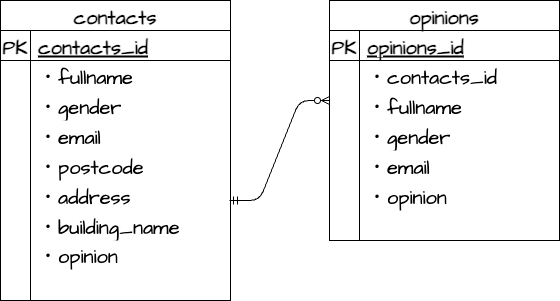

The diagram above was exported from draw.io. Its source (the exported page's mxGraphModel, read from the mxfile embedded in the PNG):
<mxGraphModel dx="749" dy="372" grid="1" gridSize="10" guides="1" tooltips="1" connect="1" arrows="1" fold="1" page="1" pageScale="1" pageWidth="1169" pageHeight="827" math="0" shadow="0">
  <root>
    <mxCell id="0" />
    <mxCell id="1" parent="0" />
    <mxCell id="31" value="" style="edgeStyle=entityRelationEdgeStyle;fontSize=12;html=1;endArrow=ERzeroToMany;startArrow=ERmandOne;" edge="1" parent="1">
      <mxGeometry width="100" height="100" relative="1" as="geometry">
        <mxPoint x="440" y="510" as="sourcePoint" />
        <mxPoint x="540" y="410" as="targetPoint" />
      </mxGeometry>
    </mxCell>
    <mxCell id="32" value="" style="group" vertex="1" connectable="0" parent="1">
      <mxGeometry x="540" y="310" width="230" height="240" as="geometry" />
    </mxCell>
    <mxCell id="15" value="opinions" style="shape=table;startSize=30;container=1;collapsible=1;childLayout=tableLayout;fixedRows=1;rowLines=0;fontStyle=1;align=center;resizeLast=1;hachureGap=4;fontFamily=Architects Daughter;fontSource=https%3A%2F%2Ffonts.googleapis.com%2Fcss%3Ffamily%3DArchitects%2BDaughter;fontSize=20;" vertex="1" parent="32">
      <mxGeometry width="230" height="240" as="geometry" />
    </mxCell>
    <mxCell id="16" value="" style="shape=tableRow;horizontal=0;startSize=0;swimlaneHead=0;swimlaneBody=0;fillColor=none;collapsible=0;dropTarget=0;points=[[0,0.5],[1,0.5]];portConstraint=eastwest;top=0;left=0;right=0;bottom=1;hachureGap=4;fontFamily=Architects Daughter;fontSource=https%3A%2F%2Ffonts.googleapis.com%2Fcss%3Ffamily%3DArchitects%2BDaughter;fontSize=20;" vertex="1" parent="15">
      <mxGeometry y="30" width="230" height="30" as="geometry" />
    </mxCell>
    <mxCell id="17" value="PK" style="shape=partialRectangle;connectable=0;fillColor=none;top=0;left=0;bottom=0;right=0;fontStyle=1;overflow=hidden;hachureGap=4;fontFamily=Architects Daughter;fontSource=https%3A%2F%2Ffonts.googleapis.com%2Fcss%3Ffamily%3DArchitects%2BDaughter;fontSize=20;" vertex="1" parent="16">
      <mxGeometry width="30" height="30" as="geometry">
        <mxRectangle width="30" height="30" as="alternateBounds" />
      </mxGeometry>
    </mxCell>
    <mxCell id="18" value="opinions_id" style="shape=partialRectangle;connectable=0;fillColor=none;top=0;left=0;bottom=0;right=0;align=left;spacingLeft=6;fontStyle=5;overflow=hidden;hachureGap=4;fontFamily=Architects Daughter;fontSource=https%3A%2F%2Ffonts.googleapis.com%2Fcss%3Ffamily%3DArchitects%2BDaughter;fontSize=20;" vertex="1" parent="16">
      <mxGeometry x="30" width="200" height="30" as="geometry">
        <mxRectangle width="200" height="30" as="alternateBounds" />
      </mxGeometry>
    </mxCell>
    <mxCell id="19" value="" style="shape=tableRow;horizontal=0;startSize=0;swimlaneHead=0;swimlaneBody=0;fillColor=none;collapsible=0;dropTarget=0;points=[[0,0.5],[1,0.5]];portConstraint=eastwest;top=0;left=0;right=0;bottom=0;hachureGap=4;fontFamily=Architects Daughter;fontSource=https%3A%2F%2Ffonts.googleapis.com%2Fcss%3Ffamily%3DArchitects%2BDaughter;fontSize=20;" vertex="1" parent="15">
      <mxGeometry y="60" width="230" height="30" as="geometry" />
    </mxCell>
    <mxCell id="20" value="" style="shape=partialRectangle;connectable=0;fillColor=none;top=0;left=0;bottom=0;right=0;editable=1;overflow=hidden;hachureGap=4;fontFamily=Architects Daughter;fontSource=https%3A%2F%2Ffonts.googleapis.com%2Fcss%3Ffamily%3DArchitects%2BDaughter;fontSize=20;" vertex="1" parent="19">
      <mxGeometry width="30" height="30" as="geometry">
        <mxRectangle width="30" height="30" as="alternateBounds" />
      </mxGeometry>
    </mxCell>
    <mxCell id="21" value="・contacts_id" style="shape=partialRectangle;connectable=0;fillColor=none;top=0;left=0;bottom=0;right=0;align=left;spacingLeft=6;overflow=hidden;hachureGap=4;fontFamily=Architects Daughter;fontSource=https%3A%2F%2Ffonts.googleapis.com%2Fcss%3Ffamily%3DArchitects%2BDaughter;fontSize=20;" vertex="1" parent="19">
      <mxGeometry x="30" width="200" height="30" as="geometry">
        <mxRectangle width="200" height="30" as="alternateBounds" />
      </mxGeometry>
    </mxCell>
    <mxCell id="22" value="" style="shape=tableRow;horizontal=0;startSize=0;swimlaneHead=0;swimlaneBody=0;fillColor=none;collapsible=0;dropTarget=0;points=[[0,0.5],[1,0.5]];portConstraint=eastwest;top=0;left=0;right=0;bottom=0;hachureGap=4;fontFamily=Architects Daughter;fontSource=https%3A%2F%2Ffonts.googleapis.com%2Fcss%3Ffamily%3DArchitects%2BDaughter;fontSize=20;" vertex="1" parent="15">
      <mxGeometry y="90" width="230" height="30" as="geometry" />
    </mxCell>
    <mxCell id="23" value="" style="shape=partialRectangle;connectable=0;fillColor=none;top=0;left=0;bottom=0;right=0;editable=1;overflow=hidden;hachureGap=4;fontFamily=Architects Daughter;fontSource=https%3A%2F%2Ffonts.googleapis.com%2Fcss%3Ffamily%3DArchitects%2BDaughter;fontSize=20;" vertex="1" parent="22">
      <mxGeometry width="30" height="30" as="geometry">
        <mxRectangle width="30" height="30" as="alternateBounds" />
      </mxGeometry>
    </mxCell>
    <mxCell id="24" value="・fullname" style="shape=partialRectangle;connectable=0;fillColor=none;top=0;left=0;bottom=0;right=0;align=left;spacingLeft=6;overflow=hidden;hachureGap=4;fontFamily=Architects Daughter;fontSource=https%3A%2F%2Ffonts.googleapis.com%2Fcss%3Ffamily%3DArchitects%2BDaughter;fontSize=20;" vertex="1" parent="22">
      <mxGeometry x="30" width="200" height="30" as="geometry">
        <mxRectangle width="200" height="30" as="alternateBounds" />
      </mxGeometry>
    </mxCell>
    <mxCell id="25" value="" style="shape=tableRow;horizontal=0;startSize=0;swimlaneHead=0;swimlaneBody=0;fillColor=none;collapsible=0;dropTarget=0;points=[[0,0.5],[1,0.5]];portConstraint=eastwest;top=0;left=0;right=0;bottom=0;hachureGap=4;fontFamily=Architects Daughter;fontSource=https%3A%2F%2Ffonts.googleapis.com%2Fcss%3Ffamily%3DArchitects%2BDaughter;fontSize=20;" vertex="1" parent="15">
      <mxGeometry y="120" width="230" height="30" as="geometry" />
    </mxCell>
    <mxCell id="26" value="" style="shape=partialRectangle;connectable=0;fillColor=none;top=0;left=0;bottom=0;right=0;editable=1;overflow=hidden;hachureGap=4;fontFamily=Architects Daughter;fontSource=https%3A%2F%2Ffonts.googleapis.com%2Fcss%3Ffamily%3DArchitects%2BDaughter;fontSize=20;" vertex="1" parent="25">
      <mxGeometry width="30" height="30" as="geometry">
        <mxRectangle width="30" height="30" as="alternateBounds" />
      </mxGeometry>
    </mxCell>
    <mxCell id="27" value="・gender" style="shape=partialRectangle;connectable=0;fillColor=none;top=0;left=0;bottom=0;right=0;align=left;spacingLeft=6;overflow=hidden;hachureGap=4;fontFamily=Architects Daughter;fontSource=https%3A%2F%2Ffonts.googleapis.com%2Fcss%3Ffamily%3DArchitects%2BDaughter;fontSize=20;" vertex="1" parent="25">
      <mxGeometry x="30" width="200" height="30" as="geometry">
        <mxRectangle width="200" height="30" as="alternateBounds" />
      </mxGeometry>
    </mxCell>
    <mxCell id="56" style="shape=tableRow;horizontal=0;startSize=0;swimlaneHead=0;swimlaneBody=0;fillColor=none;collapsible=0;dropTarget=0;points=[[0,0.5],[1,0.5]];portConstraint=eastwest;top=0;left=0;right=0;bottom=0;hachureGap=4;fontFamily=Architects Daughter;fontSource=https%3A%2F%2Ffonts.googleapis.com%2Fcss%3Ffamily%3DArchitects%2BDaughter;fontSize=20;" vertex="1" parent="15">
      <mxGeometry y="150" width="230" height="30" as="geometry" />
    </mxCell>
    <mxCell id="57" style="shape=partialRectangle;connectable=0;fillColor=none;top=0;left=0;bottom=0;right=0;editable=1;overflow=hidden;hachureGap=4;fontFamily=Architects Daughter;fontSource=https%3A%2F%2Ffonts.googleapis.com%2Fcss%3Ffamily%3DArchitects%2BDaughter;fontSize=20;" vertex="1" parent="56">
      <mxGeometry width="30" height="30" as="geometry">
        <mxRectangle width="30" height="30" as="alternateBounds" />
      </mxGeometry>
    </mxCell>
    <mxCell id="58" style="shape=partialRectangle;connectable=0;fillColor=none;top=0;left=0;bottom=0;right=0;align=left;spacingLeft=6;overflow=hidden;hachureGap=4;fontFamily=Architects Daughter;fontSource=https%3A%2F%2Ffonts.googleapis.com%2Fcss%3Ffamily%3DArchitects%2BDaughter;fontSize=20;" vertex="1" parent="56">
      <mxGeometry x="30" width="200" height="30" as="geometry">
        <mxRectangle width="200" height="30" as="alternateBounds" />
      </mxGeometry>
    </mxCell>
    <mxCell id="53" style="shape=tableRow;horizontal=0;startSize=0;swimlaneHead=0;swimlaneBody=0;fillColor=none;collapsible=0;dropTarget=0;points=[[0,0.5],[1,0.5]];portConstraint=eastwest;top=0;left=0;right=0;bottom=0;hachureGap=4;fontFamily=Architects Daughter;fontSource=https%3A%2F%2Ffonts.googleapis.com%2Fcss%3Ffamily%3DArchitects%2BDaughter;fontSize=20;" vertex="1" parent="15">
      <mxGeometry y="180" width="230" height="30" as="geometry" />
    </mxCell>
    <mxCell id="54" style="shape=partialRectangle;connectable=0;fillColor=none;top=0;left=0;bottom=0;right=0;editable=1;overflow=hidden;hachureGap=4;fontFamily=Architects Daughter;fontSource=https%3A%2F%2Ffonts.googleapis.com%2Fcss%3Ffamily%3DArchitects%2BDaughter;fontSize=20;" vertex="1" parent="53">
      <mxGeometry width="30" height="30" as="geometry">
        <mxRectangle width="30" height="30" as="alternateBounds" />
      </mxGeometry>
    </mxCell>
    <mxCell id="55" style="shape=partialRectangle;connectable=0;fillColor=none;top=0;left=0;bottom=0;right=0;align=left;spacingLeft=6;overflow=hidden;hachureGap=4;fontFamily=Architects Daughter;fontSource=https%3A%2F%2Ffonts.googleapis.com%2Fcss%3Ffamily%3DArchitects%2BDaughter;fontSize=20;" vertex="1" parent="53">
      <mxGeometry x="30" width="200" height="30" as="geometry">
        <mxRectangle width="200" height="30" as="alternateBounds" />
      </mxGeometry>
    </mxCell>
    <mxCell id="50" style="shape=tableRow;horizontal=0;startSize=0;swimlaneHead=0;swimlaneBody=0;fillColor=none;collapsible=0;dropTarget=0;points=[[0,0.5],[1,0.5]];portConstraint=eastwest;top=0;left=0;right=0;bottom=0;hachureGap=4;fontFamily=Architects Daughter;fontSource=https%3A%2F%2Ffonts.googleapis.com%2Fcss%3Ffamily%3DArchitects%2BDaughter;fontSize=20;" vertex="1" parent="15">
      <mxGeometry y="210" width="230" height="30" as="geometry" />
    </mxCell>
    <mxCell id="51" style="shape=partialRectangle;connectable=0;fillColor=none;top=0;left=0;bottom=0;right=0;editable=1;overflow=hidden;hachureGap=4;fontFamily=Architects Daughter;fontSource=https%3A%2F%2Ffonts.googleapis.com%2Fcss%3Ffamily%3DArchitects%2BDaughter;fontSize=20;" vertex="1" parent="50">
      <mxGeometry width="30" height="30" as="geometry">
        <mxRectangle width="30" height="30" as="alternateBounds" />
      </mxGeometry>
    </mxCell>
    <mxCell id="52" style="shape=partialRectangle;connectable=0;fillColor=none;top=0;left=0;bottom=0;right=0;align=left;spacingLeft=6;overflow=hidden;hachureGap=4;fontFamily=Architects Daughter;fontSource=https%3A%2F%2Ffonts.googleapis.com%2Fcss%3Ffamily%3DArchitects%2BDaughter;fontSize=20;" vertex="1" parent="50">
      <mxGeometry x="30" width="200" height="30" as="geometry">
        <mxRectangle width="200" height="30" as="alternateBounds" />
      </mxGeometry>
    </mxCell>
    <mxCell id="28" value="・email" style="shape=partialRectangle;connectable=0;fillColor=none;top=0;left=0;bottom=0;right=0;align=left;spacingLeft=6;overflow=hidden;hachureGap=4;fontFamily=Architects Daughter;fontSource=https%3A%2F%2Ffonts.googleapis.com%2Fcss%3Ffamily%3DArchitects%2BDaughter;fontSize=20;" vertex="1" parent="32">
      <mxGeometry x="30" y="150" width="200" height="30" as="geometry">
        <mxRectangle width="200" height="30" as="alternateBounds" />
      </mxGeometry>
    </mxCell>
    <mxCell id="29" value="・opinion" style="shape=partialRectangle;connectable=0;fillColor=none;top=0;left=0;bottom=0;right=0;align=left;spacingLeft=6;overflow=hidden;hachureGap=4;fontFamily=Architects Daughter;fontSource=https%3A%2F%2Ffonts.googleapis.com%2Fcss%3Ffamily%3DArchitects%2BDaughter;fontSize=20;" vertex="1" parent="32">
      <mxGeometry x="30" y="180" width="200" height="30" as="geometry">
        <mxRectangle width="200" height="30" as="alternateBounds" />
      </mxGeometry>
    </mxCell>
    <mxCell id="33" value="contacts" style="shape=table;startSize=30;container=1;collapsible=1;childLayout=tableLayout;fixedRows=1;rowLines=0;fontStyle=1;align=center;resizeLast=1;hachureGap=4;fontFamily=Architects Daughter;fontSource=https%3A%2F%2Ffonts.googleapis.com%2Fcss%3Ffamily%3DArchitects%2BDaughter;fontSize=20;" vertex="1" parent="1">
      <mxGeometry x="211" y="310" width="230" height="300" as="geometry" />
    </mxCell>
    <mxCell id="34" value="" style="shape=tableRow;horizontal=0;startSize=0;swimlaneHead=0;swimlaneBody=0;fillColor=none;collapsible=0;dropTarget=0;points=[[0,0.5],[1,0.5]];portConstraint=eastwest;top=0;left=0;right=0;bottom=1;hachureGap=4;fontFamily=Architects Daughter;fontSource=https%3A%2F%2Ffonts.googleapis.com%2Fcss%3Ffamily%3DArchitects%2BDaughter;fontSize=20;" vertex="1" parent="33">
      <mxGeometry y="30" width="230" height="30" as="geometry" />
    </mxCell>
    <mxCell id="35" value="PK" style="shape=partialRectangle;connectable=0;fillColor=none;top=0;left=0;bottom=0;right=0;fontStyle=1;overflow=hidden;hachureGap=4;fontFamily=Architects Daughter;fontSource=https%3A%2F%2Ffonts.googleapis.com%2Fcss%3Ffamily%3DArchitects%2BDaughter;fontSize=20;" vertex="1" parent="34">
      <mxGeometry width="30" height="30" as="geometry">
        <mxRectangle width="30" height="30" as="alternateBounds" />
      </mxGeometry>
    </mxCell>
    <mxCell id="36" value="contacts_id" style="shape=partialRectangle;connectable=0;fillColor=none;top=0;left=0;bottom=0;right=0;align=left;spacingLeft=6;fontStyle=5;overflow=hidden;hachureGap=4;fontFamily=Architects Daughter;fontSource=https%3A%2F%2Ffonts.googleapis.com%2Fcss%3Ffamily%3DArchitects%2BDaughter;fontSize=20;" vertex="1" parent="34">
      <mxGeometry x="30" width="200" height="30" as="geometry">
        <mxRectangle width="200" height="30" as="alternateBounds" />
      </mxGeometry>
    </mxCell>
    <mxCell id="37" value="" style="shape=tableRow;horizontal=0;startSize=0;swimlaneHead=0;swimlaneBody=0;fillColor=none;collapsible=0;dropTarget=0;points=[[0,0.5],[1,0.5]];portConstraint=eastwest;top=0;left=0;right=0;bottom=0;hachureGap=4;fontFamily=Architects Daughter;fontSource=https%3A%2F%2Ffonts.googleapis.com%2Fcss%3Ffamily%3DArchitects%2BDaughter;fontSize=20;" vertex="1" parent="33">
      <mxGeometry y="60" width="230" height="30" as="geometry" />
    </mxCell>
    <mxCell id="38" value="" style="shape=partialRectangle;connectable=0;fillColor=none;top=0;left=0;bottom=0;right=0;editable=1;overflow=hidden;hachureGap=4;fontFamily=Architects Daughter;fontSource=https%3A%2F%2Ffonts.googleapis.com%2Fcss%3Ffamily%3DArchitects%2BDaughter;fontSize=20;" vertex="1" parent="37">
      <mxGeometry width="30" height="30" as="geometry">
        <mxRectangle width="30" height="30" as="alternateBounds" />
      </mxGeometry>
    </mxCell>
    <mxCell id="39" value="・fullname" style="shape=partialRectangle;connectable=0;fillColor=none;top=0;left=0;bottom=0;right=0;align=left;spacingLeft=6;overflow=hidden;hachureGap=4;fontFamily=Architects Daughter;fontSource=https%3A%2F%2Ffonts.googleapis.com%2Fcss%3Ffamily%3DArchitects%2BDaughter;fontSize=20;" vertex="1" parent="37">
      <mxGeometry x="30" width="200" height="30" as="geometry">
        <mxRectangle width="200" height="30" as="alternateBounds" />
      </mxGeometry>
    </mxCell>
    <mxCell id="40" value="" style="shape=tableRow;horizontal=0;startSize=0;swimlaneHead=0;swimlaneBody=0;fillColor=none;collapsible=0;dropTarget=0;points=[[0,0.5],[1,0.5]];portConstraint=eastwest;top=0;left=0;right=0;bottom=0;hachureGap=4;fontFamily=Architects Daughter;fontSource=https%3A%2F%2Ffonts.googleapis.com%2Fcss%3Ffamily%3DArchitects%2BDaughter;fontSize=20;" vertex="1" parent="33">
      <mxGeometry y="90" width="230" height="30" as="geometry" />
    </mxCell>
    <mxCell id="41" value="" style="shape=partialRectangle;connectable=0;fillColor=none;top=0;left=0;bottom=0;right=0;editable=1;overflow=hidden;hachureGap=4;fontFamily=Architects Daughter;fontSource=https%3A%2F%2Ffonts.googleapis.com%2Fcss%3Ffamily%3DArchitects%2BDaughter;fontSize=20;" vertex="1" parent="40">
      <mxGeometry width="30" height="30" as="geometry">
        <mxRectangle width="30" height="30" as="alternateBounds" />
      </mxGeometry>
    </mxCell>
    <mxCell id="42" value="・gender" style="shape=partialRectangle;connectable=0;fillColor=none;top=0;left=0;bottom=0;right=0;align=left;spacingLeft=6;overflow=hidden;hachureGap=4;fontFamily=Architects Daughter;fontSource=https%3A%2F%2Ffonts.googleapis.com%2Fcss%3Ffamily%3DArchitects%2BDaughter;fontSize=20;" vertex="1" parent="40">
      <mxGeometry x="30" width="200" height="30" as="geometry">
        <mxRectangle width="200" height="30" as="alternateBounds" />
      </mxGeometry>
    </mxCell>
    <mxCell id="43" value="" style="shape=tableRow;horizontal=0;startSize=0;swimlaneHead=0;swimlaneBody=0;fillColor=none;collapsible=0;dropTarget=0;points=[[0,0.5],[1,0.5]];portConstraint=eastwest;top=0;left=0;right=0;bottom=0;hachureGap=4;fontFamily=Architects Daughter;fontSource=https%3A%2F%2Ffonts.googleapis.com%2Fcss%3Ffamily%3DArchitects%2BDaughter;fontSize=20;" vertex="1" parent="33">
      <mxGeometry y="120" width="230" height="30" as="geometry" />
    </mxCell>
    <mxCell id="44" value="" style="shape=partialRectangle;connectable=0;fillColor=none;top=0;left=0;bottom=0;right=0;editable=1;overflow=hidden;hachureGap=4;fontFamily=Architects Daughter;fontSource=https%3A%2F%2Ffonts.googleapis.com%2Fcss%3Ffamily%3DArchitects%2BDaughter;fontSize=20;" vertex="1" parent="43">
      <mxGeometry width="30" height="30" as="geometry">
        <mxRectangle width="30" height="30" as="alternateBounds" />
      </mxGeometry>
    </mxCell>
    <mxCell id="45" value="・email" style="shape=partialRectangle;connectable=0;fillColor=none;top=0;left=0;bottom=0;right=0;align=left;spacingLeft=6;overflow=hidden;hachureGap=4;fontFamily=Architects Daughter;fontSource=https%3A%2F%2Ffonts.googleapis.com%2Fcss%3Ffamily%3DArchitects%2BDaughter;fontSize=20;" vertex="1" parent="43">
      <mxGeometry x="30" width="200" height="30" as="geometry">
        <mxRectangle width="200" height="30" as="alternateBounds" />
      </mxGeometry>
    </mxCell>
    <mxCell id="71" style="shape=tableRow;horizontal=0;startSize=0;swimlaneHead=0;swimlaneBody=0;fillColor=none;collapsible=0;dropTarget=0;points=[[0,0.5],[1,0.5]];portConstraint=eastwest;top=0;left=0;right=0;bottom=0;hachureGap=4;fontFamily=Architects Daughter;fontSource=https%3A%2F%2Ffonts.googleapis.com%2Fcss%3Ffamily%3DArchitects%2BDaughter;fontSize=20;" vertex="1" parent="33">
      <mxGeometry y="150" width="230" height="30" as="geometry" />
    </mxCell>
    <mxCell id="72" style="shape=partialRectangle;connectable=0;fillColor=none;top=0;left=0;bottom=0;right=0;editable=1;overflow=hidden;hachureGap=4;fontFamily=Architects Daughter;fontSource=https%3A%2F%2Ffonts.googleapis.com%2Fcss%3Ffamily%3DArchitects%2BDaughter;fontSize=20;" vertex="1" parent="71">
      <mxGeometry width="30" height="30" as="geometry">
        <mxRectangle width="30" height="30" as="alternateBounds" />
      </mxGeometry>
    </mxCell>
    <mxCell id="73" style="shape=partialRectangle;connectable=0;fillColor=none;top=0;left=0;bottom=0;right=0;align=left;spacingLeft=6;overflow=hidden;hachureGap=4;fontFamily=Architects Daughter;fontSource=https%3A%2F%2Ffonts.googleapis.com%2Fcss%3Ffamily%3DArchitects%2BDaughter;fontSize=20;" vertex="1" parent="71">
      <mxGeometry x="30" width="200" height="30" as="geometry">
        <mxRectangle width="200" height="30" as="alternateBounds" />
      </mxGeometry>
    </mxCell>
    <mxCell id="68" style="shape=tableRow;horizontal=0;startSize=0;swimlaneHead=0;swimlaneBody=0;fillColor=none;collapsible=0;dropTarget=0;points=[[0,0.5],[1,0.5]];portConstraint=eastwest;top=0;left=0;right=0;bottom=0;hachureGap=4;fontFamily=Architects Daughter;fontSource=https%3A%2F%2Ffonts.googleapis.com%2Fcss%3Ffamily%3DArchitects%2BDaughter;fontSize=20;" vertex="1" parent="33">
      <mxGeometry y="180" width="230" height="30" as="geometry" />
    </mxCell>
    <mxCell id="69" style="shape=partialRectangle;connectable=0;fillColor=none;top=0;left=0;bottom=0;right=0;editable=1;overflow=hidden;hachureGap=4;fontFamily=Architects Daughter;fontSource=https%3A%2F%2Ffonts.googleapis.com%2Fcss%3Ffamily%3DArchitects%2BDaughter;fontSize=20;" vertex="1" parent="68">
      <mxGeometry width="30" height="30" as="geometry">
        <mxRectangle width="30" height="30" as="alternateBounds" />
      </mxGeometry>
    </mxCell>
    <mxCell id="70" style="shape=partialRectangle;connectable=0;fillColor=none;top=0;left=0;bottom=0;right=0;align=left;spacingLeft=6;overflow=hidden;hachureGap=4;fontFamily=Architects Daughter;fontSource=https%3A%2F%2Ffonts.googleapis.com%2Fcss%3Ffamily%3DArchitects%2BDaughter;fontSize=20;" vertex="1" parent="68">
      <mxGeometry x="30" width="200" height="30" as="geometry">
        <mxRectangle width="200" height="30" as="alternateBounds" />
      </mxGeometry>
    </mxCell>
    <mxCell id="65" style="shape=tableRow;horizontal=0;startSize=0;swimlaneHead=0;swimlaneBody=0;fillColor=none;collapsible=0;dropTarget=0;points=[[0,0.5],[1,0.5]];portConstraint=eastwest;top=0;left=0;right=0;bottom=0;hachureGap=4;fontFamily=Architects Daughter;fontSource=https%3A%2F%2Ffonts.googleapis.com%2Fcss%3Ffamily%3DArchitects%2BDaughter;fontSize=20;" vertex="1" parent="33">
      <mxGeometry y="210" width="230" height="30" as="geometry" />
    </mxCell>
    <mxCell id="66" style="shape=partialRectangle;connectable=0;fillColor=none;top=0;left=0;bottom=0;right=0;editable=1;overflow=hidden;hachureGap=4;fontFamily=Architects Daughter;fontSource=https%3A%2F%2Ffonts.googleapis.com%2Fcss%3Ffamily%3DArchitects%2BDaughter;fontSize=20;" vertex="1" parent="65">
      <mxGeometry width="30" height="30" as="geometry">
        <mxRectangle width="30" height="30" as="alternateBounds" />
      </mxGeometry>
    </mxCell>
    <mxCell id="67" style="shape=partialRectangle;connectable=0;fillColor=none;top=0;left=0;bottom=0;right=0;align=left;spacingLeft=6;overflow=hidden;hachureGap=4;fontFamily=Architects Daughter;fontSource=https%3A%2F%2Ffonts.googleapis.com%2Fcss%3Ffamily%3DArchitects%2BDaughter;fontSize=20;" vertex="1" parent="65">
      <mxGeometry x="30" width="200" height="30" as="geometry">
        <mxRectangle width="200" height="30" as="alternateBounds" />
      </mxGeometry>
    </mxCell>
    <mxCell id="62" style="shape=tableRow;horizontal=0;startSize=0;swimlaneHead=0;swimlaneBody=0;fillColor=none;collapsible=0;dropTarget=0;points=[[0,0.5],[1,0.5]];portConstraint=eastwest;top=0;left=0;right=0;bottom=0;hachureGap=4;fontFamily=Architects Daughter;fontSource=https%3A%2F%2Ffonts.googleapis.com%2Fcss%3Ffamily%3DArchitects%2BDaughter;fontSize=20;" vertex="1" parent="33">
      <mxGeometry y="240" width="230" height="30" as="geometry" />
    </mxCell>
    <mxCell id="63" style="shape=partialRectangle;connectable=0;fillColor=none;top=0;left=0;bottom=0;right=0;editable=1;overflow=hidden;hachureGap=4;fontFamily=Architects Daughter;fontSource=https%3A%2F%2Ffonts.googleapis.com%2Fcss%3Ffamily%3DArchitects%2BDaughter;fontSize=20;" vertex="1" parent="62">
      <mxGeometry width="30" height="30" as="geometry">
        <mxRectangle width="30" height="30" as="alternateBounds" />
      </mxGeometry>
    </mxCell>
    <mxCell id="64" style="shape=partialRectangle;connectable=0;fillColor=none;top=0;left=0;bottom=0;right=0;align=left;spacingLeft=6;overflow=hidden;hachureGap=4;fontFamily=Architects Daughter;fontSource=https%3A%2F%2Ffonts.googleapis.com%2Fcss%3Ffamily%3DArchitects%2BDaughter;fontSize=20;" vertex="1" parent="62">
      <mxGeometry x="30" width="200" height="30" as="geometry">
        <mxRectangle width="200" height="30" as="alternateBounds" />
      </mxGeometry>
    </mxCell>
    <mxCell id="59" style="shape=tableRow;horizontal=0;startSize=0;swimlaneHead=0;swimlaneBody=0;fillColor=none;collapsible=0;dropTarget=0;points=[[0,0.5],[1,0.5]];portConstraint=eastwest;top=0;left=0;right=0;bottom=0;hachureGap=4;fontFamily=Architects Daughter;fontSource=https%3A%2F%2Ffonts.googleapis.com%2Fcss%3Ffamily%3DArchitects%2BDaughter;fontSize=20;" vertex="1" parent="33">
      <mxGeometry y="270" width="230" height="30" as="geometry" />
    </mxCell>
    <mxCell id="60" style="shape=partialRectangle;connectable=0;fillColor=none;top=0;left=0;bottom=0;right=0;editable=1;overflow=hidden;hachureGap=4;fontFamily=Architects Daughter;fontSource=https%3A%2F%2Ffonts.googleapis.com%2Fcss%3Ffamily%3DArchitects%2BDaughter;fontSize=20;" vertex="1" parent="59">
      <mxGeometry width="30" height="30" as="geometry">
        <mxRectangle width="30" height="30" as="alternateBounds" />
      </mxGeometry>
    </mxCell>
    <mxCell id="61" style="shape=partialRectangle;connectable=0;fillColor=none;top=0;left=0;bottom=0;right=0;align=left;spacingLeft=6;overflow=hidden;hachureGap=4;fontFamily=Architects Daughter;fontSource=https%3A%2F%2Ffonts.googleapis.com%2Fcss%3Ffamily%3DArchitects%2BDaughter;fontSize=20;" vertex="1" parent="59">
      <mxGeometry x="30" width="200" height="30" as="geometry">
        <mxRectangle width="200" height="30" as="alternateBounds" />
      </mxGeometry>
    </mxCell>
    <mxCell id="46" value="・postcode" style="shape=partialRectangle;connectable=0;fillColor=none;top=0;left=0;bottom=0;right=0;align=left;spacingLeft=6;overflow=hidden;hachureGap=4;fontFamily=Architects Daughter;fontSource=https%3A%2F%2Ffonts.googleapis.com%2Fcss%3Ffamily%3DArchitects%2BDaughter;fontSize=20;" vertex="1" parent="1">
      <mxGeometry x="241" y="460" width="200" height="30" as="geometry">
        <mxRectangle width="200" height="30" as="alternateBounds" />
      </mxGeometry>
    </mxCell>
    <mxCell id="47" value="・address" style="shape=partialRectangle;connectable=0;fillColor=none;top=0;left=0;bottom=0;right=0;align=left;spacingLeft=6;overflow=hidden;hachureGap=4;fontFamily=Architects Daughter;fontSource=https%3A%2F%2Ffonts.googleapis.com%2Fcss%3Ffamily%3DArchitects%2BDaughter;fontSize=20;" vertex="1" parent="1">
      <mxGeometry x="241" y="490" width="200" height="30" as="geometry">
        <mxRectangle width="200" height="30" as="alternateBounds" />
      </mxGeometry>
    </mxCell>
    <mxCell id="48" value="・building_name" style="shape=partialRectangle;connectable=0;fillColor=none;top=0;left=0;bottom=0;right=0;align=left;spacingLeft=6;overflow=hidden;hachureGap=4;fontFamily=Architects Daughter;fontSource=https%3A%2F%2Ffonts.googleapis.com%2Fcss%3Ffamily%3DArchitects%2BDaughter;fontSize=20;" vertex="1" parent="1">
      <mxGeometry x="241" y="520" width="200" height="30" as="geometry">
        <mxRectangle width="200" height="30" as="alternateBounds" />
      </mxGeometry>
    </mxCell>
    <mxCell id="49" value="・opinion" style="shape=partialRectangle;connectable=0;fillColor=none;top=0;left=0;bottom=0;right=0;align=left;spacingLeft=6;overflow=hidden;hachureGap=4;fontFamily=Architects Daughter;fontSource=https%3A%2F%2Ffonts.googleapis.com%2Fcss%3Ffamily%3DArchitects%2BDaughter;fontSize=20;" vertex="1" parent="1">
      <mxGeometry x="241" y="549" width="200" height="30" as="geometry">
        <mxRectangle width="200" height="30" as="alternateBounds" />
      </mxGeometry>
    </mxCell>
  </root>
</mxGraphModel>